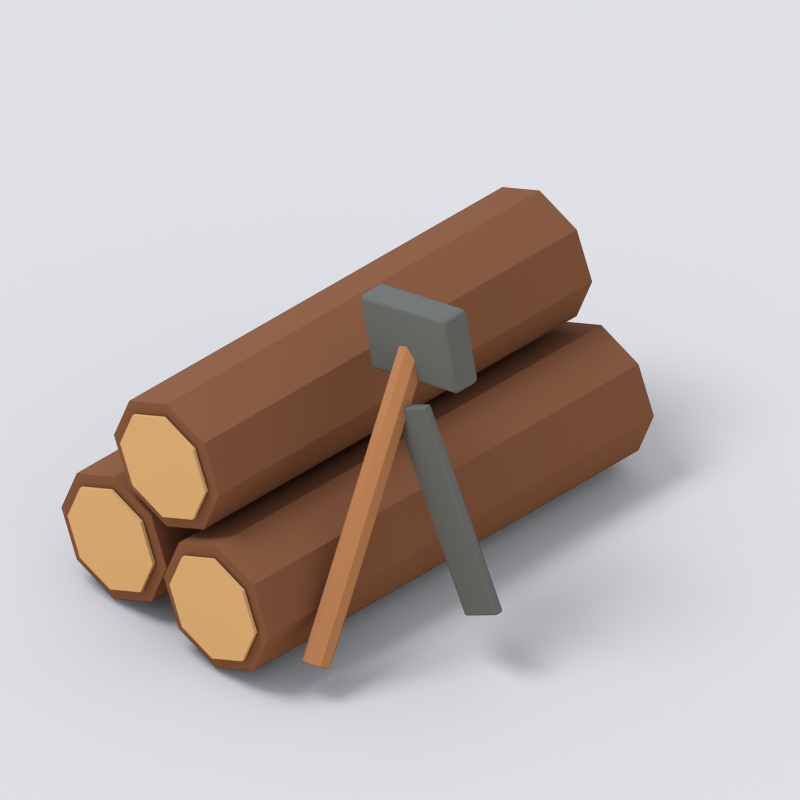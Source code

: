 # Source: category_materials.blend  (saved by Blender 5.2.44; exported with 4.5.12 LTS)
import bpy
from mathutils import Matrix  # noqa: F401  (used for matrix-valued properties, if any)

bpy.ops.wm.read_factory_settings(use_empty=True)
scene = bpy.context.scene
scene.name = 'Scene'

# ---- collections
col_collection = bpy.data.collections.new('Collection'); scene.collection.children.link(col_collection)

# ---- materials (node trees are filled in below, after node groups)
mat_wood = bpy.data.materials.new('wood')
mat_wood.diffuse_color = (0.2086, 0.08438, 0.03955, 1.0)
mat_wood_end = bpy.data.materials.new('wood_end')
mat_wood_end.diffuse_color = (0.6584, 0.402, 0.1779, 1.0)
mat_wood_honey = bpy.data.materials.new('wood_honey')
mat_wood_honey.diffuse_color = (0.4452, 0.1946, 0.08022, 1.0)
mat_iron = bpy.data.materials.new('iron')
mat_iron.diffuse_color = (0.1274, 0.1384, 0.1329, 1.0)
mat_cream = bpy.data.materials.new('cream')
mat_cream.diffuse_color = (0.7991, 0.6795, 0.4793, 1.0)

# ---- material node trees
mat_wood.use_nodes = True; mat_wood.node_tree.nodes.clear()
_N = mat_wood.node_tree.nodes; _L = mat_wood.node_tree.links
n0 = _N.new('ShaderNodeBsdfPrincipled'); n0.name = 'Principled BSDF'; n0.location = (-200, 100)
n0.inputs[0].default_value = (0.2086, 0.08438, 0.03955, 1.0)
n0.inputs[2].default_value = 0.9
n0.inputs[10].default_value = 0.005
n0.inputs[13].default_value = 0.18
n1 = _N.new('ShaderNodeOutputMaterial'); n1.name = 'Material Output'; n1.location = (200, 100)
_L.new(n0.outputs[0], n1.inputs[0])
n1.is_active_output = True
mat_wood_end.use_nodes = True; mat_wood_end.node_tree.nodes.clear()
_N = mat_wood_end.node_tree.nodes; _L = mat_wood_end.node_tree.links
n0 = _N.new('ShaderNodeBsdfPrincipled'); n0.name = 'Principled BSDF'; n0.location = (-200, 100)
n0.inputs[0].default_value = (0.6584, 0.402, 0.1779, 1.0)
n0.inputs[2].default_value = 0.9
n0.inputs[10].default_value = 0.005
n0.inputs[13].default_value = 0.18
n1 = _N.new('ShaderNodeOutputMaterial'); n1.name = 'Material Output'; n1.location = (200, 100)
_L.new(n0.outputs[0], n1.inputs[0])
n1.is_active_output = True
mat_wood_honey.use_nodes = True; mat_wood_honey.node_tree.nodes.clear()
_N = mat_wood_honey.node_tree.nodes; _L = mat_wood_honey.node_tree.links
n0 = _N.new('ShaderNodeBsdfPrincipled'); n0.name = 'Principled BSDF'; n0.location = (-200, 100)
n0.inputs[0].default_value = (0.4452, 0.1946, 0.08022, 1.0)
n0.inputs[2].default_value = 0.9
n0.inputs[10].default_value = 0.005
n0.inputs[13].default_value = 0.18
n1 = _N.new('ShaderNodeOutputMaterial'); n1.name = 'Material Output'; n1.location = (200, 100)
_L.new(n0.outputs[0], n1.inputs[0])
n1.is_active_output = True
mat_iron.use_nodes = True; mat_iron.node_tree.nodes.clear()
_N = mat_iron.node_tree.nodes; _L = mat_iron.node_tree.links
n0 = _N.new('ShaderNodeBsdfPrincipled'); n0.name = 'Principled BSDF'; n0.location = (-200, 100)
n0.inputs[0].default_value = (0.1274, 0.1384, 0.1329, 1.0)
n0.inputs[2].default_value = 0.9
n0.inputs[10].default_value = 0.005
n0.inputs[13].default_value = 0.18
n1 = _N.new('ShaderNodeOutputMaterial'); n1.name = 'Material Output'; n1.location = (200, 100)
_L.new(n0.outputs[0], n1.inputs[0])
n1.is_active_output = True
mat_cream.use_nodes = True; mat_cream.node_tree.nodes.clear()
_N = mat_cream.node_tree.nodes; _L = mat_cream.node_tree.links
n0 = _N.new('ShaderNodeBsdfPrincipled'); n0.name = 'Principled BSDF'; n0.location = (-200, 100)
n0.inputs[0].default_value = (0.7991, 0.6795, 0.4793, 1.0)
n0.inputs[2].default_value = 0.9
n0.inputs[10].default_value = 0.005
n0.inputs[13].default_value = 0.18
n1 = _N.new('ShaderNodeOutputMaterial'); n1.name = 'Material Output'; n1.location = (200, 100)
_L.new(n0.outputs[0], n1.inputs[0])
n1.is_active_output = True

# ---- world
world_world = bpy.data.worlds.new('World'); scene.world = world_world
world_world.use_nodes = True; world_world.node_tree.nodes.clear()
_N = world_world.node_tree.nodes; _L = world_world.node_tree.links
n0 = _N.new('ShaderNodeOutputWorld'); n0.name = 'World Output'; n0.location = (200, 100)
n1 = _N.new('ShaderNodeBackground'); n1.name = 'Background'; n1.location = (-200, 100)
n1.inputs[0].default_value = (0.93, 0.95, 1.0, 1.0)
n1.inputs[1].default_value = 0.8
_L.new(n1.outputs[0], n0.inputs[0])
n0.is_active_output = True
world_world.color = (0.05088, 0.05088, 0.05088)
world_world.sun_shadow_jitter_overblur = 0.0

# ---- cameras
cam_camera = bpy.data.cameras.new('Camera')
cam_camera.type = 'ORTHO'
cam_camera.ortho_scale = 2.747

# ---- lights
light_area = bpy.data.lights.new('Area', 'AREA')
light_area.energy = 700.0
light_area.shape = 'DISK'
light_area.size = 5.0
light_area.size_y = 1.0

# ---- meshes
me_cylinder = bpy.data.meshes.new('Cylinder')
me_cylinder.from_pydata([(0.0, 0.255, -0.89), (0.0, 0.255, 0.89), (0.1803, 0.1803, -0.89), (0.1803, 0.1803, 0.89), (0.255, 0.0, -0.89), (0.255, 0.0, 0.89), (0.1803, -0.1803, -0.89), (0.1803, -0.1803, 0.89), (0.0, -0.255, -0.89), (0.0, -0.255, 0.89), (-0.1803, -0.1803, -0.89), (-0.1803, -0.1803, 0.89), (-0.255, 0.0, -0.89), (-0.255, 0.0, 0.89), (-0.1803, 0.1803, -0.89), (-0.1803, 0.1803, 0.89)], [], [(0, 1, 3, 2), (2, 3, 5, 4), (4, 5, 7, 6), (6, 7, 9, 8), (8, 9, 11, 10), (10, 11, 13, 12), (3, 1, 15, 13, 11, 9, 7, 5), (12, 13, 15, 14), (14, 15, 1, 0), (0, 2, 4, 6, 8, 10, 12, 14)])
_uv = me_cylinder.uv_layers.new(name='UVMap')
_uv.uv.foreach_set('vector', [1.0, 0.5, 1.0, 1.0, 0.875, 1.0, 0.875, 0.5, 0.875, 0.5, 0.875, 1.0, 0.75, 1.0, 0.75, 0.5, 0.75, 0.5, 0.75, 1.0, 0.625, 1.0, 0.625, 0.5, 0.625, 0.5, 0.625, 1.0, 0.5, 1.0, 0.5, 0.5, 0.5, 0.5, 0.5, 1.0, 0.375, 1.0, 0.375, 0.5, 0.375, 0.5, 0.375, 1.0, 0.25, 1.0, 0.25, 0.5, 0.4197, 0.4197, 0.25, 0.49, 0.08029, 0.4197, 0.01, 0.25, 0.08029, 0.08029, 0.25, 0.01, 0.4197, 0.08029, 0.49, 0.25, 0.25, 0.5, 0.25, 1.0, 0.125, 1.0, 0.125, 0.5, 0.125, 0.5, 0.125, 1.0, 0.0, 1.0, 0.0, 0.5, 0.75, 0.49, 0.9197, 0.4197, 0.99, 0.25, 0.9197, 0.08029, 0.75, 0.01, 0.5803, 0.08029, 0.51, 0.25, 0.5803, 0.4197])
me_cylinder.materials.append(mat_wood)
me_cylinder.update()
me_cylinder_001 = bpy.data.meshes.new('Cylinder.001')
me_cylinder_001.from_pydata([(0.0, 0.2066, -0.0065), (0.0, 0.2066, 0.0065), (0.1461, 0.1461, -0.0065), (0.1461, 0.1461, 0.0065), (0.2066, 0.0, -0.0065), (0.2066, 0.0, 0.0065), (0.1461, -0.1461, -0.0065), (0.1461, -0.1461, 0.0065), (0.0, -0.2066, -0.0065), (0.0, -0.2066, 0.0065), (-0.1461, -0.1461, -0.0065), (-0.1461, -0.1461, 0.0065), (-0.2066, 0.0, -0.0065), (-0.2066, 0.0, 0.0065), (-0.1461, 0.1461, -0.0065), (-0.1461, 0.1461, 0.0065)], [], [(0, 1, 3, 2), (2, 3, 5, 4), (4, 5, 7, 6), (6, 7, 9, 8), (8, 9, 11, 10), (10, 11, 13, 12), (3, 1, 15, 13, 11, 9, 7, 5), (12, 13, 15, 14), (14, 15, 1, 0), (0, 2, 4, 6, 8, 10, 12, 14)])
_uv = me_cylinder_001.uv_layers.new(name='UVMap')
_uv.uv.foreach_set('vector', [1.0, 0.5, 1.0, 1.0, 0.875, 1.0, 0.875, 0.5, 0.875, 0.5, 0.875, 1.0, 0.75, 1.0, 0.75, 0.5, 0.75, 0.5, 0.75, 1.0, 0.625, 1.0, 0.625, 0.5, 0.625, 0.5, 0.625, 1.0, 0.5, 1.0, 0.5, 0.5, 0.5, 0.5, 0.5, 1.0, 0.375, 1.0, 0.375, 0.5, 0.375, 0.5, 0.375, 1.0, 0.25, 1.0, 0.25, 0.5, 0.4197, 0.4197, 0.25, 0.49, 0.08029, 0.4197, 0.01, 0.25, 0.08029, 0.08029, 0.25, 0.01, 0.4197, 0.08029, 0.49, 0.25, 0.25, 0.5, 0.25, 1.0, 0.125, 1.0, 0.125, 0.5, 0.125, 0.5, 0.125, 1.0, 0.0, 1.0, 0.0, 0.5, 0.75, 0.49, 0.9197, 0.4197, 0.99, 0.25, 0.9197, 0.08029, 0.75, 0.01, 0.5803, 0.08029, 0.51, 0.25, 0.5803, 0.4197])
me_cylinder_001.materials.append(mat_wood_end)
me_cylinder_001.update()
me_cylinder_002 = bpy.data.meshes.new('Cylinder.002')
me_cylinder_002.from_pydata([(0.0, 0.2066, -0.0065), (0.0, 0.2066, 0.0065), (0.1461, 0.1461, -0.0065), (0.1461, 0.1461, 0.0065), (0.2066, 0.0, -0.0065), (0.2066, 0.0, 0.0065), (0.1461, -0.1461, -0.0065), (0.1461, -0.1461, 0.0065), (0.0, -0.2066, -0.0065), (0.0, -0.2066, 0.0065), (-0.1461, -0.1461, -0.0065), (-0.1461, -0.1461, 0.0065), (-0.2066, 0.0, -0.0065), (-0.2066, 0.0, 0.0065), (-0.1461, 0.1461, -0.0065), (-0.1461, 0.1461, 0.0065)], [], [(0, 1, 3, 2), (2, 3, 5, 4), (4, 5, 7, 6), (6, 7, 9, 8), (8, 9, 11, 10), (10, 11, 13, 12), (3, 1, 15, 13, 11, 9, 7, 5), (12, 13, 15, 14), (14, 15, 1, 0), (0, 2, 4, 6, 8, 10, 12, 14)])
_uv = me_cylinder_002.uv_layers.new(name='UVMap')
_uv.uv.foreach_set('vector', [1.0, 0.5, 1.0, 1.0, 0.875, 1.0, 0.875, 0.5, 0.875, 0.5, 0.875, 1.0, 0.75, 1.0, 0.75, 0.5, 0.75, 0.5, 0.75, 1.0, 0.625, 1.0, 0.625, 0.5, 0.625, 0.5, 0.625, 1.0, 0.5, 1.0, 0.5, 0.5, 0.5, 0.5, 0.5, 1.0, 0.375, 1.0, 0.375, 0.5, 0.375, 0.5, 0.375, 1.0, 0.25, 1.0, 0.25, 0.5, 0.4197, 0.4197, 0.25, 0.49, 0.08029, 0.4197, 0.01, 0.25, 0.08029, 0.08029, 0.25, 0.01, 0.4197, 0.08029, 0.49, 0.25, 0.25, 0.5, 0.25, 1.0, 0.125, 1.0, 0.125, 0.5, 0.125, 0.5, 0.125, 1.0, 0.0, 1.0, 0.0, 0.5, 0.75, 0.49, 0.9197, 0.4197, 0.99, 0.25, 0.9197, 0.08029, 0.75, 0.01, 0.5803, 0.08029, 0.51, 0.25, 0.5803, 0.4197])
me_cylinder_002.materials.append(mat_wood_end)
me_cylinder_002.update()
me_cylinder_003 = bpy.data.meshes.new('Cylinder.003')
me_cylinder_003.from_pydata([(0.0, 0.255, -0.935), (0.0, 0.255, 0.935), (0.1803, 0.1803, -0.935), (0.1803, 0.1803, 0.935), (0.255, 0.0, -0.935), (0.255, 0.0, 0.935), (0.1803, -0.1803, -0.935), (0.1803, -0.1803, 0.935), (0.0, -0.255, -0.935), (0.0, -0.255, 0.935), (-0.1803, -0.1803, -0.935), (-0.1803, -0.1803, 0.935), (-0.255, 0.0, -0.935), (-0.255, 0.0, 0.935), (-0.1803, 0.1803, -0.935), (-0.1803, 0.1803, 0.935)], [], [(0, 1, 3, 2), (2, 3, 5, 4), (4, 5, 7, 6), (6, 7, 9, 8), (8, 9, 11, 10), (10, 11, 13, 12), (3, 1, 15, 13, 11, 9, 7, 5), (12, 13, 15, 14), (14, 15, 1, 0), (0, 2, 4, 6, 8, 10, 12, 14)])
_uv = me_cylinder_003.uv_layers.new(name='UVMap')
_uv.uv.foreach_set('vector', [1.0, 0.5, 1.0, 1.0, 0.875, 1.0, 0.875, 0.5, 0.875, 0.5, 0.875, 1.0, 0.75, 1.0, 0.75, 0.5, 0.75, 0.5, 0.75, 1.0, 0.625, 1.0, 0.625, 0.5, 0.625, 0.5, 0.625, 1.0, 0.5, 1.0, 0.5, 0.5, 0.5, 0.5, 0.5, 1.0, 0.375, 1.0, 0.375, 0.5, 0.375, 0.5, 0.375, 1.0, 0.25, 1.0, 0.25, 0.5, 0.4197, 0.4197, 0.25, 0.49, 0.08029, 0.4197, 0.01, 0.25, 0.08029, 0.08029, 0.25, 0.01, 0.4197, 0.08029, 0.49, 0.25, 0.25, 0.5, 0.25, 1.0, 0.125, 1.0, 0.125, 0.5, 0.125, 0.5, 0.125, 1.0, 0.0, 1.0, 0.0, 0.5, 0.75, 0.49, 0.9197, 0.4197, 0.99, 0.25, 0.9197, 0.08029, 0.75, 0.01, 0.5803, 0.08029, 0.51, 0.25, 0.5803, 0.4197])
me_cylinder_003.materials.append(mat_wood)
me_cylinder_003.update()
me_cylinder_004 = bpy.data.meshes.new('Cylinder.004')
me_cylinder_004.from_pydata([(0.0, 0.2066, -0.0065), (0.0, 0.2066, 0.0065), (0.1461, 0.1461, -0.0065), (0.1461, 0.1461, 0.0065), (0.2066, 0.0, -0.0065), (0.2066, 0.0, 0.0065), (0.1461, -0.1461, -0.0065), (0.1461, -0.1461, 0.0065), (0.0, -0.2066, -0.0065), (0.0, -0.2066, 0.0065), (-0.1461, -0.1461, -0.0065), (-0.1461, -0.1461, 0.0065), (-0.2066, 0.0, -0.0065), (-0.2066, 0.0, 0.0065), (-0.1461, 0.1461, -0.0065), (-0.1461, 0.1461, 0.0065)], [], [(0, 1, 3, 2), (2, 3, 5, 4), (4, 5, 7, 6), (6, 7, 9, 8), (8, 9, 11, 10), (10, 11, 13, 12), (3, 1, 15, 13, 11, 9, 7, 5), (12, 13, 15, 14), (14, 15, 1, 0), (0, 2, 4, 6, 8, 10, 12, 14)])
_uv = me_cylinder_004.uv_layers.new(name='UVMap')
_uv.uv.foreach_set('vector', [1.0, 0.5, 1.0, 1.0, 0.875, 1.0, 0.875, 0.5, 0.875, 0.5, 0.875, 1.0, 0.75, 1.0, 0.75, 0.5, 0.75, 0.5, 0.75, 1.0, 0.625, 1.0, 0.625, 0.5, 0.625, 0.5, 0.625, 1.0, 0.5, 1.0, 0.5, 0.5, 0.5, 0.5, 0.5, 1.0, 0.375, 1.0, 0.375, 0.5, 0.375, 0.5, 0.375, 1.0, 0.25, 1.0, 0.25, 0.5, 0.4197, 0.4197, 0.25, 0.49, 0.08029, 0.4197, 0.01, 0.25, 0.08029, 0.08029, 0.25, 0.01, 0.4197, 0.08029, 0.49, 0.25, 0.25, 0.5, 0.25, 1.0, 0.125, 1.0, 0.125, 0.5, 0.125, 0.5, 0.125, 1.0, 0.0, 1.0, 0.0, 0.5, 0.75, 0.49, 0.9197, 0.4197, 0.99, 0.25, 0.9197, 0.08029, 0.75, 0.01, 0.5803, 0.08029, 0.51, 0.25, 0.5803, 0.4197])
me_cylinder_004.materials.append(mat_wood_end)
me_cylinder_004.update()
me_cylinder_005 = bpy.data.meshes.new('Cylinder.005')
me_cylinder_005.from_pydata([(0.0, 0.2066, -0.0065), (0.0, 0.2066, 0.0065), (0.1461, 0.1461, -0.0065), (0.1461, 0.1461, 0.0065), (0.2066, 0.0, -0.0065), (0.2066, 0.0, 0.0065), (0.1461, -0.1461, -0.0065), (0.1461, -0.1461, 0.0065), (0.0, -0.2066, -0.0065), (0.0, -0.2066, 0.0065), (-0.1461, -0.1461, -0.0065), (-0.1461, -0.1461, 0.0065), (-0.2066, 0.0, -0.0065), (-0.2066, 0.0, 0.0065), (-0.1461, 0.1461, -0.0065), (-0.1461, 0.1461, 0.0065)], [], [(0, 1, 3, 2), (2, 3, 5, 4), (4, 5, 7, 6), (6, 7, 9, 8), (8, 9, 11, 10), (10, 11, 13, 12), (3, 1, 15, 13, 11, 9, 7, 5), (12, 13, 15, 14), (14, 15, 1, 0), (0, 2, 4, 6, 8, 10, 12, 14)])
_uv = me_cylinder_005.uv_layers.new(name='UVMap')
_uv.uv.foreach_set('vector', [1.0, 0.5, 1.0, 1.0, 0.875, 1.0, 0.875, 0.5, 0.875, 0.5, 0.875, 1.0, 0.75, 1.0, 0.75, 0.5, 0.75, 0.5, 0.75, 1.0, 0.625, 1.0, 0.625, 0.5, 0.625, 0.5, 0.625, 1.0, 0.5, 1.0, 0.5, 0.5, 0.5, 0.5, 0.5, 1.0, 0.375, 1.0, 0.375, 0.5, 0.375, 0.5, 0.375, 1.0, 0.25, 1.0, 0.25, 0.5, 0.4197, 0.4197, 0.25, 0.49, 0.08029, 0.4197, 0.01, 0.25, 0.08029, 0.08029, 0.25, 0.01, 0.4197, 0.08029, 0.49, 0.25, 0.25, 0.5, 0.25, 1.0, 0.125, 1.0, 0.125, 0.5, 0.125, 0.5, 0.125, 1.0, 0.0, 1.0, 0.0, 0.5, 0.75, 0.49, 0.9197, 0.4197, 0.99, 0.25, 0.9197, 0.08029, 0.75, 0.01, 0.5803, 0.08029, 0.51, 0.25, 0.5803, 0.4197])
me_cylinder_005.materials.append(mat_wood_end)
me_cylinder_005.update()
me_cylinder_006 = bpy.data.meshes.new('Cylinder.006')
me_cylinder_006.from_pydata([(0.0, 0.255, -0.905), (0.0, 0.255, 0.905), (0.1803, 0.1803, -0.905), (0.1803, 0.1803, 0.905), (0.255, 0.0, -0.905), (0.255, 0.0, 0.905), (0.1803, -0.1803, -0.905), (0.1803, -0.1803, 0.905), (0.0, -0.255, -0.905), (0.0, -0.255, 0.905), (-0.1803, -0.1803, -0.905), (-0.1803, -0.1803, 0.905), (-0.255, 0.0, -0.905), (-0.255, 0.0, 0.905), (-0.1803, 0.1803, -0.905), (-0.1803, 0.1803, 0.905)], [], [(0, 1, 3, 2), (2, 3, 5, 4), (4, 5, 7, 6), (6, 7, 9, 8), (8, 9, 11, 10), (10, 11, 13, 12), (3, 1, 15, 13, 11, 9, 7, 5), (12, 13, 15, 14), (14, 15, 1, 0), (0, 2, 4, 6, 8, 10, 12, 14)])
_uv = me_cylinder_006.uv_layers.new(name='UVMap')
_uv.uv.foreach_set('vector', [1.0, 0.5, 1.0, 1.0, 0.875, 1.0, 0.875, 0.5, 0.875, 0.5, 0.875, 1.0, 0.75, 1.0, 0.75, 0.5, 0.75, 0.5, 0.75, 1.0, 0.625, 1.0, 0.625, 0.5, 0.625, 0.5, 0.625, 1.0, 0.5, 1.0, 0.5, 0.5, 0.5, 0.5, 0.5, 1.0, 0.375, 1.0, 0.375, 0.5, 0.375, 0.5, 0.375, 1.0, 0.25, 1.0, 0.25, 0.5, 0.4197, 0.4197, 0.25, 0.49, 0.08029, 0.4197, 0.01, 0.25, 0.08029, 0.08029, 0.25, 0.01, 0.4197, 0.08029, 0.49, 0.25, 0.25, 0.5, 0.25, 1.0, 0.125, 1.0, 0.125, 0.5, 0.125, 0.5, 0.125, 1.0, 0.0, 1.0, 0.0, 0.5, 0.75, 0.49, 0.9197, 0.4197, 0.99, 0.25, 0.9197, 0.08029, 0.75, 0.01, 0.5803, 0.08029, 0.51, 0.25, 0.5803, 0.4197])
me_cylinder_006.materials.append(mat_wood)
me_cylinder_006.update()
me_cylinder_007 = bpy.data.meshes.new('Cylinder.007')
me_cylinder_007.from_pydata([(0.0, 0.2066, -0.0065), (0.0, 0.2066, 0.0065), (0.1461, 0.1461, -0.0065), (0.1461, 0.1461, 0.0065), (0.2066, 0.0, -0.0065), (0.2066, 0.0, 0.0065), (0.1461, -0.1461, -0.0065), (0.1461, -0.1461, 0.0065), (0.0, -0.2066, -0.0065), (0.0, -0.2066, 0.0065), (-0.1461, -0.1461, -0.0065), (-0.1461, -0.1461, 0.0065), (-0.2066, 0.0, -0.0065), (-0.2066, 0.0, 0.0065), (-0.1461, 0.1461, -0.0065), (-0.1461, 0.1461, 0.0065)], [], [(0, 1, 3, 2), (2, 3, 5, 4), (4, 5, 7, 6), (6, 7, 9, 8), (8, 9, 11, 10), (10, 11, 13, 12), (3, 1, 15, 13, 11, 9, 7, 5), (12, 13, 15, 14), (14, 15, 1, 0), (0, 2, 4, 6, 8, 10, 12, 14)])
_uv = me_cylinder_007.uv_layers.new(name='UVMap')
_uv.uv.foreach_set('vector', [1.0, 0.5, 1.0, 1.0, 0.875, 1.0, 0.875, 0.5, 0.875, 0.5, 0.875, 1.0, 0.75, 1.0, 0.75, 0.5, 0.75, 0.5, 0.75, 1.0, 0.625, 1.0, 0.625, 0.5, 0.625, 0.5, 0.625, 1.0, 0.5, 1.0, 0.5, 0.5, 0.5, 0.5, 0.5, 1.0, 0.375, 1.0, 0.375, 0.5, 0.375, 0.5, 0.375, 1.0, 0.25, 1.0, 0.25, 0.5, 0.4197, 0.4197, 0.25, 0.49, 0.08029, 0.4197, 0.01, 0.25, 0.08029, 0.08029, 0.25, 0.01, 0.4197, 0.08029, 0.49, 0.25, 0.25, 0.5, 0.25, 1.0, 0.125, 1.0, 0.125, 0.5, 0.125, 0.5, 0.125, 1.0, 0.0, 1.0, 0.0, 0.5, 0.75, 0.49, 0.9197, 0.4197, 0.99, 0.25, 0.9197, 0.08029, 0.75, 0.01, 0.5803, 0.08029, 0.51, 0.25, 0.5803, 0.4197])
me_cylinder_007.materials.append(mat_wood_end)
me_cylinder_007.update()
me_cylinder_008 = bpy.data.meshes.new('Cylinder.008')
me_cylinder_008.from_pydata([(0.0, 0.2066, -0.0065), (0.0, 0.2066, 0.0065), (0.1461, 0.1461, -0.0065), (0.1461, 0.1461, 0.0065), (0.2066, 0.0, -0.0065), (0.2066, 0.0, 0.0065), (0.1461, -0.1461, -0.0065), (0.1461, -0.1461, 0.0065), (0.0, -0.2066, -0.0065), (0.0, -0.2066, 0.0065), (-0.1461, -0.1461, -0.0065), (-0.1461, -0.1461, 0.0065), (-0.2066, 0.0, -0.0065), (-0.2066, 0.0, 0.0065), (-0.1461, 0.1461, -0.0065), (-0.1461, 0.1461, 0.0065)], [], [(0, 1, 3, 2), (2, 3, 5, 4), (4, 5, 7, 6), (6, 7, 9, 8), (8, 9, 11, 10), (10, 11, 13, 12), (3, 1, 15, 13, 11, 9, 7, 5), (12, 13, 15, 14), (14, 15, 1, 0), (0, 2, 4, 6, 8, 10, 12, 14)])
_uv = me_cylinder_008.uv_layers.new(name='UVMap')
_uv.uv.foreach_set('vector', [1.0, 0.5, 1.0, 1.0, 0.875, 1.0, 0.875, 0.5, 0.875, 0.5, 0.875, 1.0, 0.75, 1.0, 0.75, 0.5, 0.75, 0.5, 0.75, 1.0, 0.625, 1.0, 0.625, 0.5, 0.625, 0.5, 0.625, 1.0, 0.5, 1.0, 0.5, 0.5, 0.5, 0.5, 0.5, 1.0, 0.375, 1.0, 0.375, 0.5, 0.375, 0.5, 0.375, 1.0, 0.25, 1.0, 0.25, 0.5, 0.4197, 0.4197, 0.25, 0.49, 0.08029, 0.4197, 0.01, 0.25, 0.08029, 0.08029, 0.25, 0.01, 0.4197, 0.08029, 0.49, 0.25, 0.25, 0.5, 0.25, 1.0, 0.125, 1.0, 0.125, 0.5, 0.125, 0.5, 0.125, 1.0, 0.0, 1.0, 0.0, 0.5, 0.75, 0.49, 0.9197, 0.4197, 0.99, 0.25, 0.9197, 0.08029, 0.75, 0.01, 0.5803, 0.08029, 0.51, 0.25, 0.5803, 0.4197])
me_cylinder_008.materials.append(mat_wood_end)
me_cylinder_008.update()
me_cylinder_009 = bpy.data.meshes.new('Cylinder.009')
me_cylinder_009.from_pydata([(0.0, 0.052, -0.6154), (0.0, 0.052, 0.6154), (0.03677, 0.03677, -0.6154), (0.03677, 0.03677, 0.6154), (0.052, 0.0, -0.6154), (0.052, 0.0, 0.6154), (0.03677, -0.03677, -0.6154), (0.03677, -0.03677, 0.6154), (0.0, -0.052, -0.6154), (0.0, -0.052, 0.6154), (-0.03677, -0.03677, -0.6154), (-0.03677, -0.03677, 0.6154), (-0.052, 0.0, -0.6154), (-0.052, 0.0, 0.6154), (-0.03677, 0.03677, -0.6154), (-0.03677, 0.03677, 0.6154)], [], [(0, 1, 3, 2), (2, 3, 5, 4), (4, 5, 7, 6), (6, 7, 9, 8), (8, 9, 11, 10), (10, 11, 13, 12), (3, 1, 15, 13, 11, 9, 7, 5), (12, 13, 15, 14), (14, 15, 1, 0), (0, 2, 4, 6, 8, 10, 12, 14)])
_uv = me_cylinder_009.uv_layers.new(name='UVMap')
_uv.uv.foreach_set('vector', [1.0, 0.5, 1.0, 1.0, 0.875, 1.0, 0.875, 0.5, 0.875, 0.5, 0.875, 1.0, 0.75, 1.0, 0.75, 0.5, 0.75, 0.5, 0.75, 1.0, 0.625, 1.0, 0.625, 0.5, 0.625, 0.5, 0.625, 1.0, 0.5, 1.0, 0.5, 0.5, 0.5, 0.5, 0.5, 1.0, 0.375, 1.0, 0.375, 0.5, 0.375, 0.5, 0.375, 1.0, 0.25, 1.0, 0.25, 0.5, 0.4197, 0.4197, 0.25, 0.49, 0.08029, 0.4197, 0.01, 0.25, 0.08029, 0.08029, 0.25, 0.01, 0.4197, 0.08029, 0.49, 0.25, 0.25, 0.5, 0.25, 1.0, 0.125, 1.0, 0.125, 0.5, 0.125, 0.5, 0.125, 1.0, 0.0, 1.0, 0.0, 0.5, 0.75, 0.49, 0.9197, 0.4197, 0.99, 0.25, 0.9197, 0.08029, 0.75, 0.01, 0.5803, 0.08029, 0.51, 0.25, 0.5803, 0.4197])
me_cylinder_009.materials.append(mat_wood_honey)
me_cylinder_009.update()
me_cube = bpy.data.meshes.new('Cube')
me_cube.from_pydata([(-0.215, -0.06, -0.145), (-0.215, -0.06, 0.145), (-0.215, 0.06, -0.145), (-0.215, 0.06, 0.145), (0.215, -0.06, -0.145), (0.215, -0.06, 0.145), (0.215, 0.06, -0.145), (0.215, 0.06, 0.145)], [], [(0, 1, 3, 2), (2, 3, 7, 6), (6, 7, 5, 4), (4, 5, 1, 0), (2, 6, 4, 0), (7, 3, 1, 5)])
_uv = me_cube.uv_layers.new(name='UVMap')
_uv.uv.foreach_set('vector', [0.375, 0.0, 0.625, 0.0, 0.625, 0.25, 0.375, 0.25, 0.375, 0.25, 0.625, 0.25, 0.625, 0.5, 0.375, 0.5, 0.375, 0.5, 0.625, 0.5, 0.625, 0.75, 0.375, 0.75, 0.375, 0.75, 0.625, 0.75, 0.625, 1.0, 0.375, 1.0, 0.125, 0.5, 0.375, 0.5, 0.375, 0.75, 0.125, 0.75, 0.625, 0.5, 0.875, 0.5, 0.875, 0.75, 0.625, 0.75])
me_cube.materials.append(mat_iron)
me_cube.update()
me_cube_001 = bpy.data.meshes.new('Cube.001')
me_cube_001.from_pydata([(-0.085, -0.0185, -0.39), (-0.085, -0.0185, 0.39), (-0.085, 0.0185, -0.39), (-0.085, 0.0185, 0.39), (0.085, -0.0185, -0.39), (0.085, -0.0185, 0.39), (0.085, 0.0185, -0.39), (0.085, 0.0185, 0.39)], [], [(0, 1, 3, 2), (2, 3, 7, 6), (6, 7, 5, 4), (4, 5, 1, 0), (2, 6, 4, 0), (7, 3, 1, 5)])
_uv = me_cube_001.uv_layers.new(name='UVMap')
_uv.uv.foreach_set('vector', [0.375, 0.0, 0.625, 0.0, 0.625, 0.25, 0.375, 0.25, 0.375, 0.25, 0.625, 0.25, 0.625, 0.5, 0.375, 0.5, 0.375, 0.5, 0.625, 0.5, 0.625, 0.75, 0.375, 0.75, 0.375, 0.75, 0.625, 0.75, 0.625, 1.0, 0.375, 1.0, 0.125, 0.5, 0.375, 0.5, 0.375, 0.75, 0.125, 0.75, 0.625, 0.5, 0.875, 0.5, 0.875, 0.75, 0.625, 0.75])
me_cube_001.materials.append(mat_iron)
me_cube_001.update()
me_plane = bpy.data.meshes.new('Plane')
me_plane.from_pydata([(-191.0, -191.0, 0.0), (191.0, -191.0, 0.0), (-191.0, 191.0, 0.0), (191.0, 191.0, 0.0)], [], [(0, 1, 3, 2)])
_uv = me_plane.uv_layers.new(name='UVMap')
_uv.uv.foreach_set('vector', [0.0, 0.0, 1.0, 0.0, 1.0, 1.0, 0.0, 1.0])
me_plane.materials.append(mat_cream)
me_plane.update()

# ---- objects
ob_eight_sided_chestnut_bark = bpy.data.objects.new('Eight-sided chestnut bark', me_cylinder)
ob_pale_freshly_cut_end = bpy.data.objects.new('Pale freshly cut end', me_cylinder_001)
ob_pale_freshly_cut_end_001 = bpy.data.objects.new('Pale freshly cut end.001', me_cylinder_002)
ob_eight_sided_chestnut_bark_001 = bpy.data.objects.new('Eight-sided chestnut bark.001', me_cylinder_003)
ob_pale_freshly_cut_end_002 = bpy.data.objects.new('Pale freshly cut end.002', me_cylinder_004)
ob_pale_freshly_cut_end_003 = bpy.data.objects.new('Pale freshly cut end.003', me_cylinder_005)
ob_eight_sided_chestnut_bark_002 = bpy.data.objects.new('Eight-sided chestnut bark.002', me_cylinder_006)
ob_pale_freshly_cut_end_004 = bpy.data.objects.new('Pale freshly cut end.004', me_cylinder_007)
ob_pale_freshly_cut_end_005 = bpy.data.objects.new('Pale freshly cut end.005', me_cylinder_008)
ob_lumber_axe_handle = bpy.data.objects.new('Lumber axe handle', me_cylinder_009)
ob_simple_iron_axe_head = bpy.data.objects.new('Simple iron axe head', me_cube)
ob_broad_saw_blade = bpy.data.objects.new('Broad saw blade', me_cube_001)
ob_collection_orthographic_camera = bpy.data.objects.new('Collection orthographic camera', cam_camera)
ob_soft_daylight = bpy.data.objects.new('Soft daylight', light_area)
ob_thumbnail_shadow_catcher__not_exported = bpy.data.objects.new('Thumbnail shadow catcher (not exported)', me_plane)

# ---- transforms, parenting, visibility, modifiers, constraints
ob_eight_sided_chestnut_bark.location = (-0.27, 0.0, 0.265)
ob_eight_sided_chestnut_bark.rotation_euler = (1.571, 1.51e-07, -3.142)
ob_eight_sided_chestnut_bark.pass_index = 1
ob_pale_freshly_cut_end.location = (-0.27, -0.9035, 0.265)
ob_pale_freshly_cut_end.rotation_euler = (1.571, -0.0, 0.0)
ob_pale_freshly_cut_end.pass_index = 1
ob_pale_freshly_cut_end_001.location = (-0.27, 0.9035, 0.265)
ob_pale_freshly_cut_end_001.rotation_euler = (1.571, 1.51e-07, 3.142)
ob_pale_freshly_cut_end_001.pass_index = 1
ob_eight_sided_chestnut_bark_001.location = (0.27, 0.0, 0.265)
ob_eight_sided_chestnut_bark_001.rotation_euler = (1.571, 1.51e-07, 3.142)
ob_eight_sided_chestnut_bark_001.pass_index = 1
ob_pale_freshly_cut_end_002.location = (0.27, -0.9485, 0.265)
ob_pale_freshly_cut_end_002.rotation_euler = (1.571, -0.0, 0.0)
ob_pale_freshly_cut_end_002.pass_index = 1
ob_pale_freshly_cut_end_003.location = (0.27, 0.9485, 0.265)
ob_pale_freshly_cut_end_003.rotation_euler = (1.571, 1.51e-07, 3.142)
ob_pale_freshly_cut_end_003.pass_index = 1
ob_eight_sided_chestnut_bark_002.location = (0.0, 0.0, 0.71)
ob_eight_sided_chestnut_bark_002.rotation_euler = (1.571, 1.51e-07, -3.142)
ob_eight_sided_chestnut_bark_002.pass_index = 1
ob_pale_freshly_cut_end_004.location = (0.0, -0.9185, 0.71)
ob_pale_freshly_cut_end_004.rotation_euler = (1.571, -0.0, 0.0)
ob_pale_freshly_cut_end_004.pass_index = 1
ob_pale_freshly_cut_end_005.location = (0.0, 0.9185, 0.71)
ob_pale_freshly_cut_end_005.rotation_euler = (1.571, 1.51e-07, 3.142)
ob_pale_freshly_cut_end_005.pass_index = 1
ob_lumber_axe_handle.location = (0.53, -0.455, 0.63)
ob_lumber_axe_handle.rotation_euler = (0.594, 1.488e-08, -2.907)
ob_lumber_axe_handle.pass_index = 1
ob_simple_iron_axe_head.location = (0.47, -0.15, 1.1)
ob_simple_iron_axe_head.rotation_euler = (0.0, -0.22, 0.0)
ob_simple_iron_axe_head.pass_index = 1
_m = ob_simple_iron_axe_head.modifiers.new('Single cut edges', 'BEVEL')
_m.width = 0.018
_m.width_pct = 0.018
_m = ob_simple_iron_axe_head.modifiers.new('Broad face normals', 'WEIGHTED_NORMAL')
ob_broad_saw_blade.location = (0.73, -0.27, 0.57)
ob_broad_saw_blade.rotation_euler = (0.0, -0.47, 0.0)
ob_broad_saw_blade.pass_index = 1
_m = ob_broad_saw_blade.modifiers.new('Single cut edges', 'BEVEL')
_m.width = 0.006
_m.width_pct = 0.006
_m = ob_broad_saw_blade.modifiers.new('Broad face normals', 'WEIGHTED_NORMAL')
ob_collection_orthographic_camera.location = (7.179, -6.951, 7.532)
ob_collection_orthographic_camera.rotation_euler = (0.9599, -1.987e-08, 0.7854)
ob_soft_daylight.location = (-2.771, -4.0, 10.65)
ob_soft_daylight.rotation_euler = (0.4636, -2.752e-08, -0.6435)
ob_thumbnail_shadow_catcher__not_exported.location = (0.0, 0.0, -0.005)
ob_thumbnail_shadow_catcher__not_exported.is_shadow_catcher = True

# ---- collection membership
col_collection.objects.link(ob_eight_sided_chestnut_bark)
col_collection.objects.link(ob_pale_freshly_cut_end)
col_collection.objects.link(ob_pale_freshly_cut_end_001)
col_collection.objects.link(ob_eight_sided_chestnut_bark_001)
col_collection.objects.link(ob_pale_freshly_cut_end_002)
col_collection.objects.link(ob_pale_freshly_cut_end_003)
col_collection.objects.link(ob_eight_sided_chestnut_bark_002)
col_collection.objects.link(ob_pale_freshly_cut_end_004)
col_collection.objects.link(ob_pale_freshly_cut_end_005)
col_collection.objects.link(ob_lumber_axe_handle)
col_collection.objects.link(ob_simple_iron_axe_head)
col_collection.objects.link(ob_broad_saw_blade)
col_collection.objects.link(ob_collection_orthographic_camera)
col_collection.objects.link(ob_soft_daylight)
col_collection.objects.link(ob_thumbnail_shadow_catcher__not_exported)

# ---- scene / render settings (as saved in the file)
scene.camera = ob_collection_orthographic_camera
scene.frame_start = 1; scene.frame_end = 250; scene.frame_set(1)
scene.render.engine = 'CYCLES'
scene.render.resolution_x = 256
scene.render.resolution_y = 256
scene.render.film_transparent = True
scene.render.bake_bias = 0.0
scene.render.bake_samples = 0
scene.render.compositor_device = 'GPU'
scene.cycles.samples = 48
scene.eevee.use_volume_custom_range = False
scene.eevee.fast_gi_thickness_near = 0.1
scene.eevee.fast_gi_thickness_far = 0.0
scene.eevee.ray_tracing_options.screen_trace_thickness = 0.1
scene.view_settings.view_transform = 'Standard'
bpy.context.view_layer.update()
